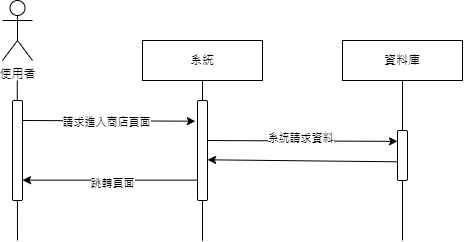

The diagram above was exported from draw.io. Its source (the exported page's mxGraphModel, read from the mxfile embedded in the PNG):
<mxGraphModel dx="810" dy="402" grid="1" gridSize="10" guides="1" tooltips="1" connect="1" arrows="1" fold="1" page="1" pageScale="1" pageWidth="3300" pageHeight="4681" math="0" shadow="0">
  <root>
    <mxCell id="0" />
    <mxCell id="1" parent="0" />
    <mxCell id="OGW-YGzOE-3zAe25qKZJ-31" value="系統" style="rounded=0;whiteSpace=wrap;html=1;" vertex="1" parent="1">
      <mxGeometry x="280" y="120" width="120" height="40" as="geometry" />
    </mxCell>
    <mxCell id="OGW-YGzOE-3zAe25qKZJ-32" value="資料庫" style="rounded=0;whiteSpace=wrap;html=1;" vertex="1" parent="1">
      <mxGeometry x="480" y="120" width="120" height="40" as="geometry" />
    </mxCell>
    <mxCell id="OGW-YGzOE-3zAe25qKZJ-33" value="使用者" style="shape=umlActor;verticalLabelPosition=bottom;verticalAlign=top;html=1;outlineConnect=0;" vertex="1" parent="1">
      <mxGeometry x="140" y="80" width="30" height="60" as="geometry" />
    </mxCell>
    <mxCell id="OGW-YGzOE-3zAe25qKZJ-36" value="" style="endArrow=none;html=1;rounded=0;" edge="1" parent="1" source="OGW-YGzOE-3zAe25qKZJ-69">
      <mxGeometry width="50" height="50" relative="1" as="geometry">
        <mxPoint x="540" y="400" as="sourcePoint" />
        <mxPoint x="540" y="160" as="targetPoint" />
      </mxGeometry>
    </mxCell>
    <mxCell id="OGW-YGzOE-3zAe25qKZJ-37" value="" style="endArrow=classic;html=1;rounded=0;entryX=-0.216;entryY=0.207;entryDx=0;entryDy=0;entryPerimeter=0;" edge="1" parent="1" target="OGW-YGzOE-3zAe25qKZJ-60">
      <mxGeometry width="50" height="50" relative="1" as="geometry">
        <mxPoint x="160" y="200" as="sourcePoint" />
        <mxPoint x="340" y="200" as="targetPoint" />
      </mxGeometry>
    </mxCell>
    <mxCell id="OGW-YGzOE-3zAe25qKZJ-38" value="請求進入商店頁面" style="edgeLabel;html=1;align=center;verticalAlign=middle;resizable=0;points=[];" vertex="1" connectable="0" parent="OGW-YGzOE-3zAe25qKZJ-37">
      <mxGeometry x="-0.0238" y="-1" relative="1" as="geometry">
        <mxPoint as="offset" />
      </mxGeometry>
    </mxCell>
    <mxCell id="OGW-YGzOE-3zAe25qKZJ-49" value="" style="endArrow=classic;html=1;rounded=0;entryX=0.056;entryY=0.636;entryDx=0;entryDy=0;entryPerimeter=0;" edge="1" parent="1">
      <mxGeometry width="50" height="50" relative="1" as="geometry">
        <mxPoint x="339.44000000000005" y="220" as="sourcePoint" />
        <mxPoint x="535" y="220.88" as="targetPoint" />
      </mxGeometry>
    </mxCell>
    <mxCell id="OGW-YGzOE-3zAe25qKZJ-50" value="系統請求資料" style="edgeLabel;html=1;align=center;verticalAlign=middle;resizable=0;points=[];" vertex="1" connectable="0" parent="OGW-YGzOE-3zAe25qKZJ-49">
      <mxGeometry x="0.0027" y="3" relative="1" as="geometry">
        <mxPoint as="offset" />
      </mxGeometry>
    </mxCell>
    <mxCell id="OGW-YGzOE-3zAe25qKZJ-52" value="" style="endArrow=classic;html=1;rounded=0;entryX=1.01;entryY=0.593;entryDx=0;entryDy=0;entryPerimeter=0;" edge="1" parent="1" target="OGW-YGzOE-3zAe25qKZJ-60">
      <mxGeometry width="50" height="50" relative="1" as="geometry">
        <mxPoint x="535" y="241.3" as="sourcePoint" />
        <mxPoint x="339.6600000000001" y="240.00000000000006" as="targetPoint" />
      </mxGeometry>
    </mxCell>
    <mxCell id="OGW-YGzOE-3zAe25qKZJ-54" value="" style="endArrow=classic;html=1;rounded=0;" edge="1" parent="1">
      <mxGeometry width="50" height="50" relative="1" as="geometry">
        <mxPoint x="340" y="259.65999999999997" as="sourcePoint" />
        <mxPoint x="160" y="259.65999999999997" as="targetPoint" />
      </mxGeometry>
    </mxCell>
    <mxCell id="OGW-YGzOE-3zAe25qKZJ-55" value="跳轉頁面" style="edgeLabel;html=1;align=center;verticalAlign=middle;resizable=0;points=[];" vertex="1" connectable="0" parent="OGW-YGzOE-3zAe25qKZJ-54">
      <mxGeometry x="0.0027" y="3" relative="1" as="geometry">
        <mxPoint as="offset" />
      </mxGeometry>
    </mxCell>
    <mxCell id="OGW-YGzOE-3zAe25qKZJ-61" value="" style="endArrow=classic;html=1;rounded=0;" edge="1" parent="1" target="OGW-YGzOE-3zAe25qKZJ-60">
      <mxGeometry width="50" height="50" relative="1" as="geometry">
        <mxPoint x="340" y="220" as="sourcePoint" />
        <mxPoint x="540" y="220" as="targetPoint" />
      </mxGeometry>
    </mxCell>
    <mxCell id="OGW-YGzOE-3zAe25qKZJ-60" value="" style="rounded=1;whiteSpace=wrap;html=1;" vertex="1" parent="1">
      <mxGeometry x="335" y="180" width="10" height="100" as="geometry" />
    </mxCell>
    <mxCell id="OGW-YGzOE-3zAe25qKZJ-67" value="" style="endArrow=none;html=1;rounded=0;" edge="1" parent="1">
      <mxGeometry width="50" height="50" relative="1" as="geometry">
        <mxPoint x="155" y="320" as="sourcePoint" />
        <mxPoint x="154.76" y="160" as="targetPoint" />
      </mxGeometry>
    </mxCell>
    <mxCell id="OGW-YGzOE-3zAe25qKZJ-68" value="" style="rounded=1;whiteSpace=wrap;html=1;" vertex="1" parent="1">
      <mxGeometry x="150" y="180" width="10" height="100" as="geometry" />
    </mxCell>
    <mxCell id="OGW-YGzOE-3zAe25qKZJ-70" value="" style="endArrow=none;html=1;rounded=0;entryX=0.5;entryY=1;entryDx=0;entryDy=0;" edge="1" parent="1" target="OGW-YGzOE-3zAe25qKZJ-69">
      <mxGeometry width="50" height="50" relative="1" as="geometry">
        <mxPoint x="540" y="320" as="sourcePoint" />
        <mxPoint x="540.72" y="310" as="targetPoint" />
      </mxGeometry>
    </mxCell>
    <mxCell id="OGW-YGzOE-3zAe25qKZJ-69" value="" style="rounded=1;whiteSpace=wrap;html=1;" vertex="1" parent="1">
      <mxGeometry x="535" y="210" width="10" height="50" as="geometry" />
    </mxCell>
    <mxCell id="OGW-YGzOE-3zAe25qKZJ-75" value="" style="endArrow=none;html=1;rounded=0;exitX=0.5;exitY=1;exitDx=0;exitDy=0;" edge="1" parent="1" source="OGW-YGzOE-3zAe25qKZJ-60">
      <mxGeometry width="50" height="50" relative="1" as="geometry">
        <mxPoint x="390" y="290" as="sourcePoint" />
        <mxPoint x="340" y="310" as="targetPoint" />
        <Array as="points">
          <mxPoint x="340" y="320" />
        </Array>
      </mxGeometry>
    </mxCell>
    <mxCell id="OGW-YGzOE-3zAe25qKZJ-76" value="" style="endArrow=none;html=1;rounded=0;entryX=0.5;entryY=1;entryDx=0;entryDy=0;exitX=0.5;exitY=0;exitDx=0;exitDy=0;" edge="1" parent="1" source="OGW-YGzOE-3zAe25qKZJ-60" target="OGW-YGzOE-3zAe25qKZJ-31">
      <mxGeometry width="50" height="50" relative="1" as="geometry">
        <mxPoint x="390" y="290" as="sourcePoint" />
        <mxPoint x="440" y="240" as="targetPoint" />
      </mxGeometry>
    </mxCell>
  </root>
</mxGraphModel>